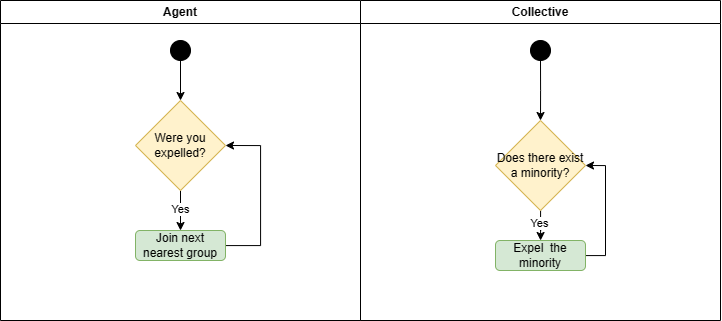

The diagram above was exported from draw.io. Its source (the exported page's mxGraphModel, read from the mxfile embedded in the PNG):
<mxGraphModel dx="1075" dy="654" grid="1" gridSize="10" guides="1" tooltips="1" connect="1" arrows="1" fold="1" page="1" pageScale="1" pageWidth="827" pageHeight="1169" math="0" shadow="0">
  <root>
    <mxCell id="0" />
    <mxCell id="1" parent="0" />
    <mxCell id="7nkG3QhDuT4jv3-xfUfW-1" value="Collective" style="swimlane;whiteSpace=wrap;html=1;" vertex="1" parent="1">
      <mxGeometry x="360" width="360" height="320" as="geometry" />
    </mxCell>
    <mxCell id="7nkG3QhDuT4jv3-xfUfW-7" value="" style="ellipse;whiteSpace=wrap;html=1;aspect=fixed;fillColor=#000000;" vertex="1" parent="7nkG3QhDuT4jv3-xfUfW-1">
      <mxGeometry x="170" y="40" width="20" height="20" as="geometry" />
    </mxCell>
    <mxCell id="7nkG3QhDuT4jv3-xfUfW-9" value="" style="edgeStyle=orthogonalEdgeStyle;rounded=0;orthogonalLoop=1;jettySize=auto;html=1;exitX=0.5;exitY=1;exitDx=0;exitDy=0;" edge="1" parent="7nkG3QhDuT4jv3-xfUfW-1" source="7nkG3QhDuT4jv3-xfUfW-7">
      <mxGeometry relative="1" as="geometry">
        <mxPoint x="-170" y="70" as="sourcePoint" />
        <mxPoint x="180" y="120" as="targetPoint" />
      </mxGeometry>
    </mxCell>
    <mxCell id="7nkG3QhDuT4jv3-xfUfW-14" style="edgeStyle=orthogonalEdgeStyle;rounded=0;orthogonalLoop=1;jettySize=auto;html=1;" edge="1" parent="7nkG3QhDuT4jv3-xfUfW-1" source="7nkG3QhDuT4jv3-xfUfW-11" target="7nkG3QhDuT4jv3-xfUfW-13">
      <mxGeometry relative="1" as="geometry" />
    </mxCell>
    <mxCell id="7nkG3QhDuT4jv3-xfUfW-15" value="Yes" style="edgeLabel;html=1;align=center;verticalAlign=middle;resizable=0;points=[];" vertex="1" connectable="0" parent="7nkG3QhDuT4jv3-xfUfW-14">
      <mxGeometry x="0.3175" y="-2" relative="1" as="geometry">
        <mxPoint as="offset" />
      </mxGeometry>
    </mxCell>
    <mxCell id="7nkG3QhDuT4jv3-xfUfW-11" value="Does there exist a minority?" style="rhombus;whiteSpace=wrap;html=1;fillColor=#fff2cc;strokeColor=#d6b656;" vertex="1" parent="7nkG3QhDuT4jv3-xfUfW-1">
      <mxGeometry x="135" y="120" width="90" height="90" as="geometry" />
    </mxCell>
    <mxCell id="7nkG3QhDuT4jv3-xfUfW-16" style="edgeStyle=orthogonalEdgeStyle;rounded=0;orthogonalLoop=1;jettySize=auto;html=1;entryX=1;entryY=0.5;entryDx=0;entryDy=0;" edge="1" parent="7nkG3QhDuT4jv3-xfUfW-1" source="7nkG3QhDuT4jv3-xfUfW-13" target="7nkG3QhDuT4jv3-xfUfW-11">
      <mxGeometry relative="1" as="geometry">
        <Array as="points">
          <mxPoint x="245" y="255" />
          <mxPoint x="245" y="165" />
        </Array>
      </mxGeometry>
    </mxCell>
    <mxCell id="7nkG3QhDuT4jv3-xfUfW-13" value="Expel&amp;nbsp; the minority" style="rounded=1;whiteSpace=wrap;html=1;fillColor=#d5e8d4;strokeColor=#82b366;" vertex="1" parent="7nkG3QhDuT4jv3-xfUfW-1">
      <mxGeometry x="135" y="240" width="90" height="30" as="geometry" />
    </mxCell>
    <mxCell id="7nkG3QhDuT4jv3-xfUfW-2" value="Agent" style="swimlane;whiteSpace=wrap;html=1;" vertex="1" parent="1">
      <mxGeometry width="360" height="320" as="geometry" />
    </mxCell>
    <mxCell id="7nkG3QhDuT4jv3-xfUfW-18" style="edgeStyle=orthogonalEdgeStyle;rounded=0;orthogonalLoop=1;jettySize=auto;html=1;exitX=0.5;exitY=1;exitDx=0;exitDy=0;" edge="1" parent="7nkG3QhDuT4jv3-xfUfW-2" source="7nkG3QhDuT4jv3-xfUfW-3" target="7nkG3QhDuT4jv3-xfUfW-17">
      <mxGeometry relative="1" as="geometry" />
    </mxCell>
    <mxCell id="7nkG3QhDuT4jv3-xfUfW-3" value="" style="ellipse;whiteSpace=wrap;html=1;aspect=fixed;fillColor=#000000;" vertex="1" parent="7nkG3QhDuT4jv3-xfUfW-2">
      <mxGeometry x="170" y="40" width="20" height="20" as="geometry" />
    </mxCell>
    <mxCell id="7nkG3QhDuT4jv3-xfUfW-20" style="edgeStyle=orthogonalEdgeStyle;rounded=0;orthogonalLoop=1;jettySize=auto;html=1;exitX=0.5;exitY=1;exitDx=0;exitDy=0;" edge="1" parent="7nkG3QhDuT4jv3-xfUfW-2" source="7nkG3QhDuT4jv3-xfUfW-17" target="7nkG3QhDuT4jv3-xfUfW-19">
      <mxGeometry relative="1" as="geometry" />
    </mxCell>
    <mxCell id="7nkG3QhDuT4jv3-xfUfW-22" value="Yes" style="edgeLabel;html=1;align=center;verticalAlign=middle;resizable=0;points=[];" vertex="1" connectable="0" parent="7nkG3QhDuT4jv3-xfUfW-20">
      <mxGeometry x="-0.1151" y="-1" relative="1" as="geometry">
        <mxPoint as="offset" />
      </mxGeometry>
    </mxCell>
    <mxCell id="7nkG3QhDuT4jv3-xfUfW-17" value="Were you expelled?" style="rhombus;whiteSpace=wrap;html=1;fillColor=#fff2cc;strokeColor=#d6b656;" vertex="1" parent="7nkG3QhDuT4jv3-xfUfW-2">
      <mxGeometry x="135" y="100" width="90" height="90" as="geometry" />
    </mxCell>
    <mxCell id="7nkG3QhDuT4jv3-xfUfW-25" style="edgeStyle=orthogonalEdgeStyle;rounded=0;orthogonalLoop=1;jettySize=auto;html=1;entryX=1;entryY=0.5;entryDx=0;entryDy=0;" edge="1" parent="7nkG3QhDuT4jv3-xfUfW-2" source="7nkG3QhDuT4jv3-xfUfW-19" target="7nkG3QhDuT4jv3-xfUfW-17">
      <mxGeometry relative="1" as="geometry">
        <Array as="points">
          <mxPoint x="260" y="245" />
          <mxPoint x="260" y="145" />
        </Array>
      </mxGeometry>
    </mxCell>
    <mxCell id="7nkG3QhDuT4jv3-xfUfW-19" value="Join next nearest group" style="rounded=1;whiteSpace=wrap;html=1;fillColor=#d5e8d4;strokeColor=#82b366;" vertex="1" parent="7nkG3QhDuT4jv3-xfUfW-2">
      <mxGeometry x="135" y="230" width="90" height="30" as="geometry" />
    </mxCell>
  </root>
</mxGraphModel>